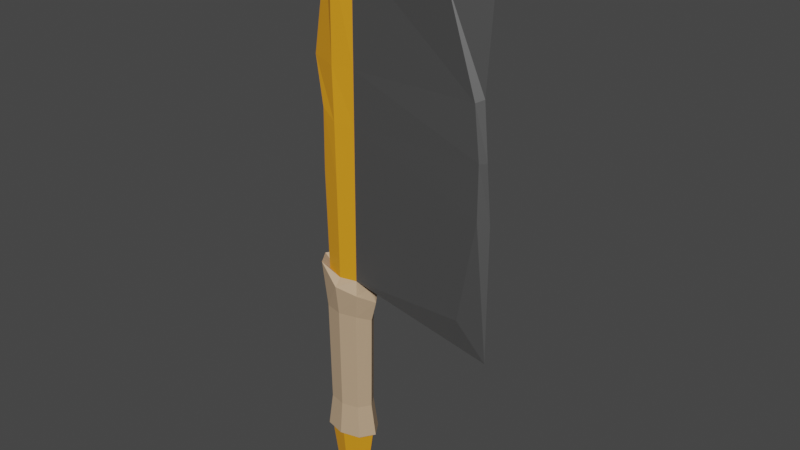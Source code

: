# Source: Axe_mainWpn.blend  (saved by Blender 3.6.11; exported with 4.5.12 LTS)
import bpy
from mathutils import Matrix  # noqa: F401  (used for matrix-valued properties, if any)

bpy.ops.wm.read_factory_settings(use_empty=True)
scene = bpy.context.scene
scene.name = 'Scene'

# ---- collections
col_collection = bpy.data.collections.new('Collection'); scene.collection.children.link(col_collection)

# ---- materials (node trees are filled in below, after node groups)
mat_material_001 = bpy.data.materials.new('Material.001')
mat_material_001.use_transparent_shadow = False
mat_material_002 = bpy.data.materials.new('Material.002')
mat_material_002.use_transparent_shadow = False
mat_material_003 = bpy.data.materials.new('Material.003')
mat_material_003.use_transparent_shadow = False

# ---- material node trees
mat_material_001.use_nodes = True; mat_material_001.node_tree.nodes.clear()
_N = mat_material_001.node_tree.nodes; _L = mat_material_001.node_tree.links
n0 = _N.new('ShaderNodeBsdfPrincipled'); n0.name = 'Principled BSDF'; n0.location = (10, 300)
n0.distribution = 'GGX'
n0.subsurface_method = 'RANDOM_WALK_SKIN'
n0.inputs[0].default_value = (0.8, 0.3227, 0.01357, 1.0)
n0.inputs[3].default_value = 1.45
n0.inputs[27].default_value = (0.0, 0.0, 0.0, 1.0)
n0.inputs[28].default_value = 1.0
n1 = _N.new('ShaderNodeOutputMaterial'); n1.name = 'Material Output'; n1.location = (300, 300)
_L.new(n0.outputs[0], n1.inputs[0])
n1.is_active_output = True
mat_material_002.use_nodes = True; mat_material_002.node_tree.nodes.clear()
_N = mat_material_002.node_tree.nodes; _L = mat_material_002.node_tree.links
n0 = _N.new('ShaderNodeBsdfPrincipled'); n0.name = 'Principled BSDF'; n0.location = (10, 300)
n0.distribution = 'GGX'
n0.subsurface_method = 'RANDOM_WALK_SKIN'
n0.inputs[0].default_value = (0.233, 0.233, 0.233, 1.0)
n0.inputs[1].default_value = 0.8406
n0.inputs[3].default_value = 1.45
n0.inputs[27].default_value = (0.0, 0.0, 0.0, 1.0)
n0.inputs[28].default_value = 1.0
n1 = _N.new('ShaderNodeOutputMaterial'); n1.name = 'Material Output'; n1.location = (300, 300)
_L.new(n0.outputs[0], n1.inputs[0])
n1.is_active_output = True
mat_material_003.use_nodes = True; mat_material_003.node_tree.nodes.clear()
_N = mat_material_003.node_tree.nodes; _L = mat_material_003.node_tree.links
n0 = _N.new('ShaderNodeBsdfPrincipled'); n0.name = 'Principled BSDF'; n0.location = (10, 300)
n0.distribution = 'GGX'
n0.subsurface_method = 'RANDOM_WALK_SKIN'
n0.inputs[0].default_value = (0.5173, 0.36, 0.2277, 1.0)
n0.inputs[3].default_value = 1.45
n0.inputs[27].default_value = (0.0, 0.0, 0.0, 1.0)
n0.inputs[28].default_value = 1.0
n1 = _N.new('ShaderNodeOutputMaterial'); n1.name = 'Material Output'; n1.location = (300, 300)
_L.new(n0.outputs[0], n1.inputs[0])
n1.is_active_output = True

# ---- world
world_world = bpy.data.worlds.new('World'); scene.world = world_world
world_world.use_nodes = True; world_world.node_tree.nodes.clear()
_N = world_world.node_tree.nodes; _L = world_world.node_tree.links
n0 = _N.new('ShaderNodeOutputWorld'); n0.name = 'World Output'; n0.location = (300, 300)
n1 = _N.new('ShaderNodeBackground'); n1.name = 'Background'; n1.location = (10, 300)
n1.inputs[0].default_value = (0.05088, 0.05088, 0.05088, 1.0)
_L.new(n1.outputs[0], n0.inputs[0])
n0.is_active_output = True
world_world.color = (0.05088, 0.05088, 0.05088)
world_world.use_sun_shadow = False
world_world.sun_shadow_jitter_overblur = 0.0

# ---- meshes
me_cylinder = bpy.data.meshes.new('Cylinder')
me_cylinder.from_pydata([(-3.534e-09, 0.516, 6.297), (0.0527, 0.6595, 17.58), (0.6041, 0.3649, 6.297), (0.7686, 0.4642, 17.59), (0.8544, 0.0, 5.932), (1.087, 0.0, 17.98), (0.6041, -0.3649, 6.297), (0.7686, -0.4642, 17.59), (-3.534e-09, -0.516, 6.297), (0.0527, -0.6534, 17.58), (-0.6041, -0.3649, 6.393), (-0.296, -0.4368, 17.51), (-0.8544, 0.0, 6.393), (-0.6144, 0.02741, 17.51), (-0.6041, 0.3649, 6.393), (-0.296, 0.4916, 17.51), (0.5859, 0.3539, 18.25), (0.1636, 0.5099, 18.22), (0.8286, 0.0, 18.25), (0.5859, -0.3539, 18.25), (0.1636, -0.4909, 18.22), (-0.1134, -0.3265, 18.17), (-0.3561, 0.02741, 18.17), (-0.1134, 0.3813, 18.17), (4.255, 0.1011, 17.07), (4.724, 0.2634, 6.304), (5.725, 0.0, 4.973), (5.725, 0.0, 19.22), (4.724, -0.2195, 6.304), (4.255, -0.3818, 17.07), (-0.0004094, 0.6254, 4.922), (0.6404, 0.4632, 4.922), (0.9442, 2.474e-09, 4.698), (-0.6495, 0.458, 4.922), (0.6404, -0.4632, 4.922), (-0.0004094, -0.6254, 4.922), (-0.6495, -0.458, 4.922), (-0.945, 2.474e-09, 4.921), (-1.039e-07, 0.4704, -0.1637), (0.5507, 0.3326, -0.1637), (0.7788, 6.589e-10, -0.1637), (0.5507, -0.3326, -0.1637), (-1.039e-07, -0.4704, -0.1637), (-0.5507, -0.3326, -0.1637), (-0.7788, 6.589e-10, -0.1637), (-0.5507, 0.3326, -0.1637), (-9.643e-08, 0.5635, -0.1637), (0.6598, 0.3985, -0.1637), (0.9331, 5.169e-11, -0.1637), (0.6598, -0.3985, -0.1637), (-9.643e-08, -0.5635, -0.1637), (-0.6598, -0.3985, -0.1637), (-0.9331, 5.169e-11, -0.1637), (-0.6598, 0.3985, -0.1637), (-9.826e-08, 0.4324, -1.583), (0.5063, 0.3058, -1.583), (0.716, 1.773e-09, -1.583), (0.5063, -0.3058, -1.583), (-9.826e-08, -0.4324, -1.583), (-0.5063, -0.3058, -1.583), (-0.716, 1.773e-09, -1.583), (-0.5063, 0.3058, -1.583), (-2.502e-09, 0.5628, 10.06), (-0.04765, 0.6332, 13.85), (0.7138, 0.4311, 13.83), (0.659, 0.398, 10.06), (0.7138, -0.4311, 13.83), (0.659, -0.398, 10.06), (-0.04765, -0.5861, 13.85), (-2.502e-09, -0.5628, 10.06), (-0.9899, -0.2946, 13.96), (-0.659, -0.398, 10.06), (-1.286, 0.1365, 13.96), (-0.9319, 0.0, 10.06), (-0.9899, 0.5675, 13.96), (-0.659, 0.398, 10.06), (5.091, 0.2042, 13.74), (5.407, 0.2414, 10.06), (5.409, -0.03728, 13.88), (5.725, 0.0, 9.95), (5.187, -0.22, 13.77), (5.407, -0.2414, 10.06), (8e-09, 0.7635, 6.022), (0.781, 0.567, 5.849), (1.155, -1.95e-10, 5.487), (0.781, -0.567, 5.849), (8e-09, -0.7635, 6.022), (-0.7942, -0.5587, 6.64), (-1.155, -1.95e-10, 6.64), (-0.7942, 0.5587, 6.64), (-7.953e-06, 0.5884, 1.096), (0.606, 0.432, 1.096), (0.884, -8.117e-10, 1.095), (0.606, -0.432, 1.096), (-7.953e-06, -0.5884, 1.096), (-0.6062, -0.4319, 1.096), (-0.884, -8.117e-10, 1.095), (-0.6062, 0.4319, 1.096), (-1.081e-07, 0.7107, -0.1306), (0.7322, 0.5215, -0.1306), (1.068, 5.674e-10, -0.1306), (0.7322, -0.5215, -0.1306), (-1.081e-07, -0.7107, -0.1306), (-0.7322, -0.5215, -0.1306), (-1.068, 5.674e-10, -0.1306), (-0.7322, 0.5215, -0.1306), (-0.02383, 0.598, 11.96), (0.6864, 0.4145, 11.94), (0.6864, -0.4145, 11.94), (-0.004732, -0.5833, 11.98), (-0.5638, -0.4672, 12.32), (-0.8481, -0.05268, 12.32), (-0.6952, 0.4228, 12.16), (5.249, 0.2228, 11.9), (5.567, -0.01864, 11.92), (5.407, -0.2414, 11.94)], [], [(63, 1, 3, 64), (6, 4, 26, 28), (67, 6, 28, 81), (66, 7, 9, 68), (68, 9, 11, 70), (70, 11, 13, 72), (7, 5, 18, 19), (72, 13, 15, 74), (74, 15, 1, 63), (41, 40, 100, 101), (16, 17, 23, 22, 21, 20, 19, 18), (13, 11, 21, 22), (9, 7, 19, 20), (15, 13, 22, 23), (5, 3, 16, 18), (11, 9, 20, 21), (1, 15, 23, 17), (3, 1, 17, 16), (76, 24, 27, 78), (78, 27, 29, 80), (3, 5, 27, 24), (64, 3, 24, 76), (5, 7, 29, 27), (4, 2, 25, 26), (6, 8, 86, 85), (40, 39, 99, 100), (39, 38, 98, 99), (10, 12, 88, 87), (38, 45, 105, 98), (0, 2, 83, 82), (45, 44, 104, 105), (14, 0, 82, 89), (44, 45, 53, 52), (4, 6, 85, 84), (44, 43, 103, 104), (8, 10, 87, 86), (43, 42, 102, 103), (42, 41, 101, 102), (12, 14, 89, 88), (2, 4, 84, 83), (51, 52, 60, 59), (42, 43, 51, 50), (40, 41, 49, 48), (38, 39, 47, 46), (45, 38, 46, 53), (43, 44, 52, 51), (41, 42, 50, 49), (39, 40, 48, 47), (54, 55, 56, 57, 58, 59, 60, 61), (49, 50, 58, 57), (47, 48, 56, 55), (52, 53, 61, 60), (50, 51, 59, 58), (48, 49, 57, 56), (46, 47, 55, 54), (53, 46, 54, 61), (2, 65, 77, 25), (107, 64, 76, 113), (26, 79, 81, 28), (114, 78, 80, 115), (25, 77, 79, 26), (113, 76, 78, 114), (14, 75, 62, 0), (112, 74, 63, 106), (12, 73, 75, 14), (111, 72, 74, 112), (10, 71, 73, 12), (110, 70, 72, 111), (8, 69, 71, 10), (109, 68, 70, 110), (6, 67, 69, 8), (108, 66, 68, 109), (7, 66, 80, 29), (108, 67, 81, 115), (0, 62, 65, 2), (106, 63, 64, 107), (36, 37, 96, 95), (96, 97, 105, 104), (34, 35, 94, 93), (37, 33, 97, 96), (31, 32, 92, 91), (35, 36, 95, 94), (33, 30, 90, 97), (30, 31, 91, 90), (32, 34, 93, 92), (94, 95, 103, 102), (92, 93, 101, 100), (90, 91, 99, 98), (97, 90, 98, 105), (95, 96, 104, 103), (93, 94, 102, 101), (91, 92, 100, 99), (84, 85, 34, 32), (82, 83, 31, 30), (89, 82, 30, 33), (86, 87, 36, 35), (83, 84, 32, 31), (88, 89, 33, 37), (85, 86, 35, 34), (87, 88, 37, 36), (62, 106, 107, 65), (66, 108, 115, 80), (67, 108, 109, 69), (69, 109, 110, 71), (71, 110, 111, 73), (73, 111, 112, 75), (75, 112, 106, 62), (77, 113, 114, 79), (79, 114, 115, 81), (65, 107, 113, 77)])
me_cylinder.polygons.foreach_set('material_index', [0, 1, 1, 0, 0, 0, 0, 0, 0, 2, 0, 0, 0, 0, 0, 0, 0, 0, 1, 1, 1, 1, 1, 1, 2, 2, 2, 2, 2, 2, 2, 2, 0, 2, 2, 2, 2, 2, 2, 2, 0, 0, 0, 0, 0, 0, 0, 0, 0, 0, 0, 0, 0, 0, 0, 0, 1, 1, 1, 1, 1, 1, 0, 0, 0, 0, 0, 0, 0, 0, 0, 0, 1, 1, 0, 0, 2, 2, 2, 2, 2, 2, 2, 2, 2, 2, 2, 2, 2, 2, 2, 2, 2, 2, 2, 2, 2, 2, 2, 2, 0, 1, 0, 0, 0, 0, 0, 1, 1, 1])
_uv = me_cylinder.uv_layers.new(name='UVMap')
_uv.uv.foreach_set('vector', [1.0, 0.8333, 1.0, 1.0, 0.875, 1.0, 0.875, 0.8333, 0.9197, 0.08029, 0.99, 0.25, 0.99, 0.25, 0.9197, 0.08029, 0.625, 0.6667, 0.625, 0.5, 0.625, 0.5, 0.625, 0.6667, 0.625, 0.8333, 0.625, 1.0, 0.5, 1.0, 0.5, 0.8333, 0.5, 0.8333, 0.5, 1.0, 0.375, 1.0, 0.375, 0.8333, 0.375, 0.8333, 0.375, 1.0, 0.25, 1.0, 0.25, 0.8333, 0.625, 1.0, 0.75, 1.0, 0.75, 1.0, 0.625, 1.0, 0.25, 0.8333, 0.25, 1.0, 0.125, 1.0, 0.125, 0.8333, 0.125, 0.8333, 0.125, 1.0, 0.0, 1.0, 0.0, 0.8333, 0.9197, 0.08029, 0.99, 0.25, 0.99, 0.25, 0.9197, 0.08029, 0.4197, 0.4197, 0.25, 0.49, 0.08029, 0.4197, 0.01, 0.25, 0.08029, 0.08029, 0.25, 0.01, 0.4197, 0.08029, 0.49, 0.25, 0.25, 1.0, 0.375, 1.0, 0.375, 1.0, 0.25, 1.0, 0.5, 1.0, 0.625, 1.0, 0.625, 1.0, 0.5, 1.0, 0.125, 1.0, 0.25, 1.0, 0.25, 1.0, 0.125, 1.0, 0.75, 1.0, 0.875, 1.0, 0.875, 1.0, 0.75, 1.0, 0.375, 1.0, 0.5, 1.0, 0.5, 1.0, 0.375, 1.0, 0.0, 1.0, 0.125, 1.0, 0.125, 1.0, 0.0, 1.0, 0.875, 1.0, 1.0, 1.0, 1.0, 1.0, 0.875, 1.0, 0.875, 0.8333, 0.875, 1.0, 0.75, 1.0, 0.75, 0.8333, 0.75, 0.8333, 0.75, 1.0, 0.625, 1.0, 0.625, 0.8333, 0.875, 1.0, 0.75, 1.0, 0.75, 1.0, 0.875, 1.0, 0.875, 0.8333, 0.875, 1.0, 0.875, 1.0, 0.875, 0.8333, 0.75, 1.0, 0.625, 1.0, 0.625, 1.0, 0.75, 1.0, 0.99, 0.25, 0.9197, 0.4197, 0.9197, 0.4197, 0.99, 0.25, 0.625, 0.5, 0.5, 0.5, 0.5, 0.5, 0.625, 0.5, 0.99, 0.25, 0.9197, 0.4197, 0.9197, 0.4197, 0.99, 0.25, 0.875, 0.5, 1.0, 0.5, 1.0, 0.5, 0.875, 0.5, 0.375, 0.5, 0.25, 0.5, 0.25, 0.5, 0.375, 0.5, 0.0, 0.5, 0.125, 0.5, 0.125, 0.5, 0.0, 0.5, 1.0, 0.5, 0.875, 0.5, 0.875, 0.5, 1.0, 0.5, 0.125, 0.5, 0.25, 0.5, 0.25, 0.5, 0.125, 0.5, 0.125, 0.5, 0.0, 0.5, 0.0, 0.5, 0.125, 0.5, 0.25, 0.5, 0.125, 0.5, 0.125, 0.5, 0.25, 0.5, 0.99, 0.25, 0.9197, 0.08029, 0.9197, 0.08029, 0.99, 0.25, 0.25, 0.5, 0.375, 0.5, 0.375, 0.5, 0.25, 0.5, 0.5, 0.5, 0.375, 0.5, 0.375, 0.5, 0.5, 0.5, 0.375, 0.5, 0.5, 0.5, 0.5, 0.5, 0.375, 0.5, 0.5, 0.5, 0.625, 0.5, 0.625, 0.5, 0.5, 0.5, 0.25, 0.5, 0.125, 0.5, 0.125, 0.5, 0.25, 0.5, 0.9197, 0.4197, 0.99, 0.25, 0.99, 0.25, 0.9197, 0.4197, 0.375, 0.5, 0.25, 0.5, 0.25, 0.5, 0.375, 0.5, 0.5, 0.5, 0.375, 0.5, 0.375, 0.5, 0.5, 0.5, 0.99, 0.25, 0.9197, 0.08029, 0.9197, 0.08029, 0.99, 0.25, 1.0, 0.5, 0.875, 0.5, 0.875, 0.5, 1.0, 0.5, 0.125, 0.5, 0.0, 0.5, 0.0, 0.5, 0.125, 0.5, 0.375, 0.5, 0.25, 0.5, 0.25, 0.5, 0.375, 0.5, 0.625, 0.5, 0.5, 0.5, 0.5, 0.5, 0.625, 0.5, 0.9197, 0.4197, 0.99, 0.25, 0.99, 0.25, 0.9197, 0.4197, 0.75, 0.49, 0.9197, 0.4197, 0.99, 0.25, 0.9197, 0.08029, 0.75, 0.01, 0.5803, 0.08029, 0.51, 0.25, 0.5803, 0.4197, 0.625, 0.5, 0.5, 0.5, 0.5, 0.5, 0.625, 0.5, 0.9197, 0.4197, 0.99, 0.25, 0.99, 0.25, 0.9197, 0.4197, 0.25, 0.5, 0.125, 0.5, 0.125, 0.5, 0.25, 0.5, 0.5, 0.5, 0.375, 0.5, 0.375, 0.5, 0.5, 0.5, 0.99, 0.25, 0.9197, 0.08029, 0.9197, 0.08029, 0.99, 0.25, 1.0, 0.5, 0.875, 0.5, 0.875, 0.5, 1.0, 0.5, 0.125, 0.5, 0.0, 0.5, 0.0, 0.5, 0.125, 0.5, 0.875, 0.5, 0.875, 0.6667, 0.875, 0.6667, 0.875, 0.5, 0.875, 0.75, 0.875, 0.8333, 0.875, 0.8333, 0.875, 0.75, 0.75, 0.5, 0.75, 0.6667, 0.625, 0.6667, 0.625, 0.5, 0.75, 0.75, 0.75, 0.8333, 0.625, 0.8333, 0.625, 0.75, 0.875, 0.5, 0.875, 0.6667, 0.75, 0.6667, 0.75, 0.5, 0.875, 0.75, 0.875, 0.8333, 0.75, 0.8333, 0.75, 0.75, 0.125, 0.5, 0.125, 0.6667, 0.0, 0.6667, 0.0, 0.5, 0.125, 0.75, 0.125, 0.8333, 0.0, 0.8333, 0.0, 0.75, 0.25, 0.5, 0.25, 0.6667, 0.125, 0.6667, 0.125, 0.5, 0.25, 0.75, 0.25, 0.8333, 0.125, 0.8333, 0.125, 0.75, 0.375, 0.5, 0.375, 0.6667, 0.25, 0.6667, 0.25, 0.5, 0.375, 0.75, 0.375, 0.8333, 0.25, 0.8333, 0.25, 0.75, 0.5, 0.5, 0.5, 0.6667, 0.375, 0.6667, 0.375, 0.5, 0.5, 0.75, 0.5, 0.8333, 0.375, 0.8333, 0.375, 0.75, 0.625, 0.5, 0.625, 0.6667, 0.5, 0.6667, 0.5, 0.5, 0.625, 0.75, 0.625, 0.8333, 0.5, 0.8333, 0.5, 0.75, 0.625, 1.0, 0.625, 0.8333, 0.625, 0.8333, 0.625, 1.0, 0.625, 0.75, 0.625, 0.6667, 0.625, 0.6667, 0.625, 0.75, 1.0, 0.5, 1.0, 0.6667, 0.875, 0.6667, 0.875, 0.5, 1.0, 0.75, 1.0, 0.8333, 0.875, 0.8333, 0.875, 0.75, 0.375, 0.5, 0.25, 0.5, 0.25, 0.5, 0.375, 0.5, 0.25, 0.5, 0.125, 0.5, 0.125, 0.5, 0.25, 0.5, 0.625, 0.5, 0.5, 0.5, 0.5, 0.5, 0.625, 0.5, 0.25, 0.5, 0.125, 0.5, 0.125, 0.5, 0.25, 0.5, 0.9197, 0.4197, 0.99, 0.25, 0.99, 0.25, 0.9197, 0.4197, 0.5, 0.5, 0.375, 0.5, 0.375, 0.5, 0.5, 0.5, 0.125, 0.5, 0.0, 0.5, 0.0, 0.5, 0.125, 0.5, 1.0, 0.5, 0.875, 0.5, 0.875, 0.5, 1.0, 0.5, 0.99, 0.25, 0.9197, 0.08029, 0.9197, 0.08029, 0.99, 0.25, 0.5, 0.5, 0.375, 0.5, 0.375, 0.5, 0.5, 0.5, 0.99, 0.25, 0.9197, 0.08029, 0.9197, 0.08029, 0.99, 0.25, 1.0, 0.5, 0.875, 0.5, 0.875, 0.5, 1.0, 0.5, 0.125, 0.5, 0.0, 0.5, 0.0, 0.5, 0.125, 0.5, 0.375, 0.5, 0.25, 0.5, 0.25, 0.5, 0.375, 0.5, 0.625, 0.5, 0.5, 0.5, 0.5, 0.5, 0.625, 0.5, 0.9197, 0.4197, 0.99, 0.25, 0.99, 0.25, 0.9197, 0.4197, 0.99, 0.25, 0.9197, 0.08029, 0.9197, 0.08029, 0.99, 0.25, 1.0, 0.5, 0.875, 0.5, 0.875, 0.5, 1.0, 0.5, 0.125, 0.5, 0.0, 0.5, 0.0, 0.5, 0.125, 0.5, 0.5, 0.5, 0.375, 0.5, 0.375, 0.5, 0.5, 0.5, 0.9197, 0.4197, 0.99, 0.25, 0.99, 0.25, 0.9197, 0.4197, 0.25, 0.5, 0.125, 0.5, 0.125, 0.5, 0.25, 0.5, 0.625, 0.5, 0.5, 0.5, 0.5, 0.5, 0.625, 0.5, 0.375, 0.5, 0.25, 0.5, 0.25, 0.5, 0.375, 0.5, 1.0, 0.6667, 1.0, 0.75, 0.875, 0.75, 0.875, 0.6667, 0.625, 0.8333, 0.625, 0.75, 0.625, 0.75, 0.625, 0.8333, 0.625, 0.6667, 0.625, 0.75, 0.5, 0.75, 0.5, 0.6667, 0.5, 0.6667, 0.5, 0.75, 0.375, 0.75, 0.375, 0.6667, 0.375, 0.6667, 0.375, 0.75, 0.25, 0.75, 0.25, 0.6667, 0.25, 0.6667, 0.25, 0.75, 0.125, 0.75, 0.125, 0.6667, 0.125, 0.6667, 0.125, 0.75, 0.0, 0.75, 0.0, 0.6667, 0.875, 0.6667, 0.875, 0.75, 0.75, 0.75, 0.75, 0.6667, 0.75, 0.6667, 0.75, 0.75, 0.625, 0.75, 0.625, 0.6667, 0.875, 0.6667, 0.875, 0.75, 0.875, 0.75, 0.875, 0.6667])
me_cylinder.materials.append(mat_material_001)
me_cylinder.materials.append(mat_material_002)
me_cylinder.materials.append(mat_material_003)
me_cylinder.update()

# ---- objects
ob_cylinder = bpy.data.objects.new('Cylinder', me_cylinder)

# ---- transforms, parenting, visibility, modifiers, constraints
ob_cylinder.location = (0.0, 0.0, 0.0)

# ---- collection membership
col_collection.objects.link(ob_cylinder)

# ---- scene / render settings (as saved in the file)
scene.frame_start = 1; scene.frame_end = 250; scene.frame_set(1)
scene.render.engine = 'BLENDER_EEVEE_NEXT'
scene.cycles.sampling_pattern = 'TABULATED_SOBOL'
scene.view_settings.view_transform = 'Filmic'
bpy.context.view_layer.update()

# ---- added for rendering (the .blend has no active camera and no usable light): camera, sun
cam_auto = bpy.data.cameras.new('AutoCamera')
cam_auto.lens = 50.0
cam_auto.sensor_width = 36.0
cam_auto.clip_end = 1000.0
ob_auto_camera = bpy.data.objects.new('AutoCamera', cam_auto)
scene.collection.objects.link(ob_auto_camera)
ob_auto_camera.location = (22.5819, -24.4343, 25.1087)
ob_auto_camera.rotation_euler = (1.09748, -7.21219e-08, 0.694738)
scene.camera = ob_auto_camera
light_auto_sun = bpy.data.lights.new('AutoSun', 'SUN')
light_auto_sun.energy = 3.0
light_auto_sun.angle = 0.0523599
ob_auto_sun = bpy.data.objects.new('AutoSun', light_auto_sun)
scene.collection.objects.link(ob_auto_sun)
ob_auto_sun.rotation_euler = (0.872665, 0.174533, 0.523599)
bpy.context.view_layer.update()
